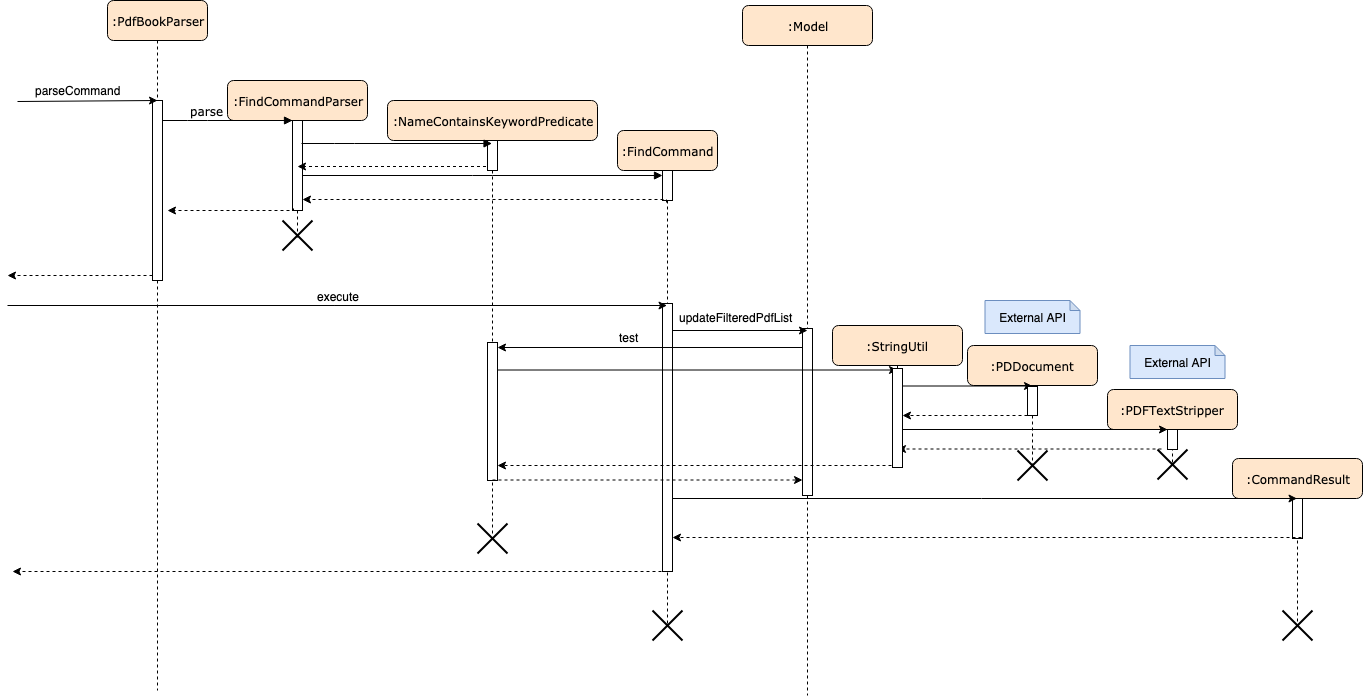

The diagram above was exported from draw.io. Its source (the exported page's mxGraphModel, read from the mxfile embedded in the PNG):
<mxGraphModel dx="2018" dy="563" grid="1" gridSize="10" guides="1" tooltips="1" connect="1" arrows="1" fold="1" page="1" pageScale="1" pageWidth="1100" pageHeight="850" background="#ffffff" math="0" shadow="0">
  <root>
    <mxCell id="0" />
    <mxCell id="1" parent="0" />
    <mxCell id="2" value=":FindCommandParser" style="shape=umlLifeline;perimeter=lifelinePerimeter;whiteSpace=wrap;html=1;container=1;collapsible=0;recursiveResize=0;outlineConnect=0;rounded=1;shadow=0;comic=0;labelBackgroundColor=none;strokeColor=#000000;strokeWidth=1;fillColor=#ffe6cc;fontFamily=Verdana;fontSize=12;align=center;" vertex="1" parent="1">
      <mxGeometry x="220" y="115" width="140" height="160" as="geometry" />
    </mxCell>
    <mxCell id="3" value="" style="html=1;points=[];perimeter=orthogonalPerimeter;rounded=0;shadow=0;comic=0;labelBackgroundColor=none;strokeColor=#000000;strokeWidth=1;fillColor=#FFFFFF;fontFamily=Verdana;fontSize=12;fontColor=#000000;align=center;" vertex="1" parent="2">
      <mxGeometry x="65" y="40" width="10" height="90" as="geometry" />
    </mxCell>
    <mxCell id="4" value="" style="shape=umlDestroy;whiteSpace=wrap;html=1;strokeWidth=2;" vertex="1" parent="2">
      <mxGeometry x="55" y="140" width="30" height="30" as="geometry" />
    </mxCell>
    <mxCell id="5" value=":FindCommand" style="shape=umlLifeline;perimeter=lifelinePerimeter;whiteSpace=wrap;html=1;container=1;collapsible=0;recursiveResize=0;outlineConnect=0;rounded=1;shadow=0;comic=0;labelBackgroundColor=none;strokeColor=#000000;strokeWidth=1;fillColor=#ffe6cc;fontFamily=Verdana;fontSize=12;align=center;" vertex="1" parent="1">
      <mxGeometry x="610" y="165" width="100" height="495" as="geometry" />
    </mxCell>
    <mxCell id="6" value="" style="html=1;points=[];perimeter=orthogonalPerimeter;rounded=0;shadow=0;comic=0;labelBackgroundColor=none;strokeColor=#000000;strokeWidth=1;fillColor=#FFFFFF;fontFamily=Verdana;fontSize=12;fontColor=#000000;align=center;" vertex="1" parent="5">
      <mxGeometry x="45" y="40" width="10" height="30" as="geometry" />
    </mxCell>
    <mxCell id="7" value="" style="html=1;points=[];perimeter=orthogonalPerimeter;rounded=0;shadow=0;comic=0;labelBackgroundColor=none;strokeColor=#000000;strokeWidth=1;fillColor=#FFFFFF;fontFamily=Verdana;fontSize=12;fontColor=#000000;align=center;" vertex="1" parent="5">
      <mxGeometry x="45" y="173" width="10" height="268" as="geometry" />
    </mxCell>
    <mxCell id="8" value="" style="shape=umlDestroy;whiteSpace=wrap;html=1;strokeWidth=2;" vertex="1" parent="5">
      <mxGeometry x="35" y="480" width="30" height="30" as="geometry" />
    </mxCell>
    <mxCell id="9" value=":PdfBookParser" style="shape=umlLifeline;perimeter=lifelinePerimeter;whiteSpace=wrap;html=1;container=1;collapsible=0;recursiveResize=0;outlineConnect=0;rounded=1;shadow=0;comic=0;labelBackgroundColor=none;strokeColor=#000000;strokeWidth=1;fillColor=#ffe6cc;fontFamily=Verdana;fontSize=12;align=center;" vertex="1" parent="1">
      <mxGeometry x="100" y="35" width="100" height="690" as="geometry" />
    </mxCell>
    <mxCell id="10" value="" style="html=1;points=[];perimeter=orthogonalPerimeter;rounded=0;shadow=0;comic=0;labelBackgroundColor=none;strokeColor=#000000;strokeWidth=1;fillColor=#FFFFFF;fontFamily=Verdana;fontSize=12;fontColor=#000000;align=center;" vertex="1" parent="9">
      <mxGeometry x="45" y="100" width="10" height="180" as="geometry" />
    </mxCell>
    <mxCell id="11" value="parse" style="html=1;verticalAlign=bottom;endArrow=block;entryX=0;entryY=0;labelBackgroundColor=none;fontFamily=Verdana;fontSize=12;edgeStyle=elbowEdgeStyle;elbow=vertical;" edge="1" source="10" target="3" parent="1">
      <mxGeometry x="-0.3158" relative="1" as="geometry">
        <mxPoint x="220" y="145" as="sourcePoint" />
        <Array as="points">
          <mxPoint x="190" y="155" />
        </Array>
        <mxPoint as="offset" />
      </mxGeometry>
    </mxCell>
    <mxCell id="12" value="" style="endArrow=classic;html=1;entryX=0.5;entryY=0.002;entryDx=0;entryDy=0;entryPerimeter=0;" edge="1" target="10" parent="1">
      <mxGeometry width="50" height="50" relative="1" as="geometry">
        <mxPoint x="10" y="136" as="sourcePoint" />
        <mxPoint x="100" y="110" as="targetPoint" />
      </mxGeometry>
    </mxCell>
    <mxCell id="13" value="parseCommand" style="text;html=1;resizable=0;points=[];align=center;verticalAlign=middle;labelBackgroundColor=#ffffff;" vertex="1" connectable="0" parent="12">
      <mxGeometry x="-0.1571" y="4" relative="1" as="geometry">
        <mxPoint x="1" y="-7" as="offset" />
      </mxGeometry>
    </mxCell>
    <mxCell id="14" style="edgeStyle=orthogonalEdgeStyle;rounded=0;orthogonalLoop=1;jettySize=auto;html=1;dashed=1;" edge="1" source="25" parent="1">
      <mxGeometry relative="1" as="geometry">
        <mxPoint x="290" y="201" as="targetPoint" />
        <mxPoint x="470" y="250" as="sourcePoint" />
        <Array as="points">
          <mxPoint x="450" y="201" />
          <mxPoint x="450" y="201" />
        </Array>
      </mxGeometry>
    </mxCell>
    <mxCell id="15" style="edgeStyle=orthogonalEdgeStyle;rounded=0;orthogonalLoop=1;jettySize=auto;html=1;dashed=1;exitX=0.1;exitY=0.978;exitDx=0;exitDy=0;exitPerimeter=0;" edge="1" source="3" parent="1">
      <mxGeometry relative="1" as="geometry">
        <mxPoint x="160" y="245" as="targetPoint" />
        <Array as="points">
          <mxPoint x="286" y="245" />
        </Array>
      </mxGeometry>
    </mxCell>
    <mxCell id="16" style="edgeStyle=orthogonalEdgeStyle;rounded=0;orthogonalLoop=1;jettySize=auto;html=1;dashed=1;" edge="1" source="10" parent="1">
      <mxGeometry relative="1" as="geometry">
        <mxPoint y="310" as="targetPoint" />
        <Array as="points">
          <mxPoint y="310" />
        </Array>
      </mxGeometry>
    </mxCell>
    <mxCell id="17" value="" style="endArrow=classic;html=1;" edge="1" target="5" parent="1">
      <mxGeometry width="50" height="50" relative="1" as="geometry">
        <mxPoint y="340" as="sourcePoint" />
        <mxPoint x="60" y="340" as="targetPoint" />
      </mxGeometry>
    </mxCell>
    <mxCell id="18" value="execute" style="text;html=1;resizable=0;points=[];align=center;verticalAlign=middle;labelBackgroundColor=#ffffff;" vertex="1" connectable="0" parent="17">
      <mxGeometry x="0.1346" relative="1" as="geometry">
        <mxPoint x="-44" y="-10" as="offset" />
      </mxGeometry>
    </mxCell>
    <mxCell id="19" value=":CommandResult" style="shape=umlLifeline;perimeter=lifelinePerimeter;whiteSpace=wrap;html=1;container=1;collapsible=0;recursiveResize=0;outlineConnect=0;rounded=1;shadow=0;comic=0;labelBackgroundColor=none;strokeColor=#000000;strokeWidth=1;fillColor=#ffe6cc;fontFamily=Verdana;fontSize=12;align=center;" vertex="1" parent="1">
      <mxGeometry x="1225" y="493" width="130" height="167" as="geometry" />
    </mxCell>
    <mxCell id="20" value="" style="html=1;points=[];perimeter=orthogonalPerimeter;rounded=0;shadow=0;comic=0;labelBackgroundColor=none;strokeColor=#000000;strokeWidth=1;fillColor=#FFFFFF;fontFamily=Verdana;fontSize=12;fontColor=#000000;align=center;" vertex="1" parent="19">
      <mxGeometry x="60" y="40" width="10" height="40" as="geometry" />
    </mxCell>
    <mxCell id="21" style="edgeStyle=orthogonalEdgeStyle;rounded=0;orthogonalLoop=1;jettySize=auto;html=1;dashed=1;" edge="1" parent="1">
      <mxGeometry relative="1" as="geometry">
        <mxPoint x="5" y="606" as="targetPoint" />
        <mxPoint x="660" y="606" as="sourcePoint" />
        <Array as="points">
          <mxPoint x="30" y="605.5" />
        </Array>
      </mxGeometry>
    </mxCell>
    <mxCell id="22" value=":Model&lt;br&gt;" style="shape=umlLifeline;perimeter=lifelinePerimeter;whiteSpace=wrap;html=1;container=1;collapsible=0;recursiveResize=0;outlineConnect=0;rounded=1;shadow=0;comic=0;labelBackgroundColor=none;strokeColor=#000000;strokeWidth=1;fillColor=#ffe6cc;fontFamily=Verdana;fontSize=12;align=center;" vertex="1" parent="1">
      <mxGeometry x="735" y="40" width="130" height="690" as="geometry" />
    </mxCell>
    <mxCell id="23" value="" style="html=1;points=[];perimeter=orthogonalPerimeter;rounded=0;shadow=0;comic=0;labelBackgroundColor=none;strokeColor=#000000;strokeWidth=1;fillColor=#FFFFFF;fontFamily=Verdana;fontSize=12;fontColor=#000000;align=center;" vertex="1" parent="22">
      <mxGeometry x="60" y="323" width="10" height="167" as="geometry" />
    </mxCell>
    <mxCell id="24" value="" style="endArrow=classic;html=1;" edge="1" parent="1">
      <mxGeometry width="50" height="50" relative="1" as="geometry">
        <mxPoint x="665" y="365" as="sourcePoint" />
        <mxPoint x="800" y="365" as="targetPoint" />
      </mxGeometry>
    </mxCell>
    <mxCell id="25" value=":NameContainsKeywordPredicate&lt;br&gt;" style="shape=umlLifeline;perimeter=lifelinePerimeter;whiteSpace=wrap;html=1;container=1;collapsible=0;recursiveResize=0;outlineConnect=0;rounded=1;shadow=0;comic=0;labelBackgroundColor=none;strokeColor=#000000;strokeWidth=1;fillColor=#ffe6cc;fontFamily=Verdana;fontSize=12;align=center;size=40;" vertex="1" parent="1">
      <mxGeometry x="380" y="135" width="210" height="435" as="geometry" />
    </mxCell>
    <mxCell id="26" value="" style="html=1;points=[];perimeter=orthogonalPerimeter;rounded=0;shadow=0;comic=0;labelBackgroundColor=none;strokeColor=#000000;strokeWidth=1;fillColor=#FFFFFF;fontFamily=Verdana;fontSize=12;fontColor=#000000;align=center;" vertex="1" parent="25">
      <mxGeometry x="100" y="40" width="10" height="30" as="geometry" />
    </mxCell>
    <mxCell id="27" value="" style="html=1;points=[];perimeter=orthogonalPerimeter;rounded=0;shadow=0;comic=0;labelBackgroundColor=none;strokeColor=#000000;strokeWidth=1;fillColor=#FFFFFF;fontFamily=Verdana;fontSize=12;fontColor=#000000;align=center;" vertex="1" parent="25">
      <mxGeometry x="100" y="242" width="10" height="138" as="geometry" />
    </mxCell>
    <mxCell id="28" value="" style="html=1;verticalAlign=bottom;endArrow=block;labelBackgroundColor=none;fontFamily=Verdana;fontSize=12;edgeStyle=elbowEdgeStyle;elbow=vertical;exitX=0.9;exitY=0.256;exitDx=0;exitDy=0;exitPerimeter=0;" edge="1" source="3" target="25" parent="1">
      <mxGeometry relative="1" as="geometry">
        <mxPoint x="294" y="178" as="sourcePoint" />
        <mxPoint x="600" y="190" as="targetPoint" />
        <Array as="points" />
      </mxGeometry>
    </mxCell>
    <mxCell id="29" value="" style="html=1;verticalAlign=bottom;endArrow=block;labelBackgroundColor=none;fontFamily=Verdana;fontSize=12;edgeStyle=elbowEdgeStyle;elbow=vertical;exitX=0.9;exitY=0.256;exitDx=0;exitDy=0;exitPerimeter=0;" edge="1" target="6" parent="1">
      <mxGeometry relative="1" as="geometry">
        <mxPoint x="295" y="210" as="sourcePoint" />
        <mxPoint x="485.5" y="210" as="targetPoint" />
        <Array as="points" />
      </mxGeometry>
    </mxCell>
    <mxCell id="30" style="edgeStyle=orthogonalEdgeStyle;rounded=0;orthogonalLoop=1;jettySize=auto;html=1;dashed=1;exitX=0.4;exitY=1;exitDx=0;exitDy=0;exitPerimeter=0;" edge="1" parent="1">
      <mxGeometry relative="1" as="geometry">
        <mxPoint x="295" y="234" as="targetPoint" />
        <mxPoint x="659" y="237" as="sourcePoint" />
        <Array as="points">
          <mxPoint x="659" y="234" />
        </Array>
      </mxGeometry>
    </mxCell>
    <mxCell id="31" value="updateFilteredPdfList&lt;br&gt;" style="text;html=1;resizable=0;points=[];autosize=1;align=left;verticalAlign=top;spacingTop=-4;" vertex="1" parent="1">
      <mxGeometry x="670" y="342.5" width="130" height="20" as="geometry" />
    </mxCell>
    <mxCell id="32" value="" style="endArrow=classic;html=1;entryX=1;entryY=0.033;entryDx=0;entryDy=0;entryPerimeter=0;" edge="1" source="23" target="27" parent="1">
      <mxGeometry width="50" height="50" relative="1" as="geometry">
        <mxPoint x="550" y="417.5" as="sourcePoint" />
        <mxPoint x="510" y="377" as="targetPoint" />
      </mxGeometry>
    </mxCell>
    <mxCell id="33" value="test" style="text;html=1;resizable=0;points=[];align=center;verticalAlign=middle;labelBackgroundColor=#ffffff;" vertex="1" connectable="0" parent="32">
      <mxGeometry x="-0.0196" y="2" relative="1" as="geometry">
        <mxPoint x="-24.5" y="-13" as="offset" />
      </mxGeometry>
    </mxCell>
    <mxCell id="34" value=":PDDocument&lt;br&gt;" style="shape=umlLifeline;perimeter=lifelinePerimeter;whiteSpace=wrap;html=1;container=1;collapsible=0;recursiveResize=0;outlineConnect=0;rounded=1;shadow=0;comic=0;labelBackgroundColor=none;strokeColor=#000000;strokeWidth=1;fillColor=#ffe6cc;fontFamily=Verdana;fontSize=12;align=center;" vertex="1" parent="1">
      <mxGeometry x="960" y="380" width="130" height="122" as="geometry" />
    </mxCell>
    <mxCell id="35" value="" style="endArrow=classic;html=1;" edge="1" parent="34" source="54">
      <mxGeometry width="50" height="50" relative="1" as="geometry">
        <mxPoint x="-60" y="41" as="sourcePoint" />
        <mxPoint x="65" y="40.5" as="targetPoint" />
      </mxGeometry>
    </mxCell>
    <mxCell id="36" value="" style="html=1;points=[];perimeter=orthogonalPerimeter;rounded=0;shadow=0;comic=0;labelBackgroundColor=none;strokeColor=#000000;strokeWidth=1;fillColor=#FFFFFF;fontFamily=Verdana;fontSize=12;fontColor=#000000;align=center;" vertex="1" parent="34">
      <mxGeometry x="60" y="41" width="10" height="29" as="geometry" />
    </mxCell>
    <mxCell id="37" value="External API" style="shape=note;whiteSpace=wrap;html=1;backgroundOutline=1;darkOpacity=0.05;size=10;fillColor=#dae8fc;strokeColor=#6c8ebf;" vertex="1" parent="1">
      <mxGeometry x="977.5" y="335" width="95" height="33" as="geometry" />
    </mxCell>
    <mxCell id="38" value="" style="endArrow=classic;html=1;dashed=1;" edge="1" source="36" target="54" parent="1">
      <mxGeometry width="50" height="50" relative="1" as="geometry">
        <mxPoint x="932.5" y="486" as="sourcePoint" />
        <mxPoint x="982.5" y="436" as="targetPoint" />
        <Array as="points">
          <mxPoint x="980" y="450" />
        </Array>
      </mxGeometry>
    </mxCell>
    <mxCell id="39" value=":PDFTextStripper" style="shape=umlLifeline;perimeter=lifelinePerimeter;whiteSpace=wrap;html=1;container=1;collapsible=0;recursiveResize=0;outlineConnect=0;rounded=1;shadow=0;comic=0;labelBackgroundColor=none;strokeColor=#000000;strokeWidth=1;fillColor=#ffe6cc;fontFamily=Verdana;fontSize=12;align=center;" vertex="1" parent="1">
      <mxGeometry x="1100" y="424" width="130" height="76" as="geometry" />
    </mxCell>
    <mxCell id="40" value="" style="html=1;points=[];perimeter=orthogonalPerimeter;rounded=0;shadow=0;comic=0;labelBackgroundColor=none;strokeColor=#000000;strokeWidth=1;fillColor=#FFFFFF;fontFamily=Verdana;fontSize=12;fontColor=#000000;align=center;" vertex="1" parent="39">
      <mxGeometry x="60" y="40" width="10" height="20" as="geometry" />
    </mxCell>
    <mxCell id="41" value="" style="endArrow=classic;html=1;" edge="1" source="54" target="40" parent="1">
      <mxGeometry width="50" height="50" relative="1" as="geometry">
        <mxPoint x="902.5" y="459.5" as="sourcePoint" />
        <mxPoint x="1092.5" y="459.5" as="targetPoint" />
      </mxGeometry>
    </mxCell>
    <mxCell id="42" value="" style="endArrow=classic;html=1;entryX=1.1;entryY=0.597;entryDx=0;entryDy=0;entryPerimeter=0;dashed=1;" edge="1" parent="1">
      <mxGeometry width="50" height="50" relative="1" as="geometry">
        <mxPoint x="1154" y="483.5" as="sourcePoint" />
        <mxPoint x="890" y="483.5" as="targetPoint" />
      </mxGeometry>
    </mxCell>
    <mxCell id="43" value="" style="endArrow=classic;html=1;dashed=1;" edge="1" parent="1">
      <mxGeometry width="50" height="50" relative="1" as="geometry">
        <mxPoint x="890" y="500" as="sourcePoint" />
        <mxPoint x="490" y="500" as="targetPoint" />
      </mxGeometry>
    </mxCell>
    <mxCell id="44" value="" style="endArrow=classic;html=1;dashed=1;" edge="1" target="23" parent="1">
      <mxGeometry width="50" height="50" relative="1" as="geometry">
        <mxPoint x="485" y="514.5" as="sourcePoint" />
        <mxPoint x="685" y="514.5" as="targetPoint" />
      </mxGeometry>
    </mxCell>
    <mxCell id="45" value="" style="endArrow=classic;html=1;" edge="1" source="7" target="19" parent="1">
      <mxGeometry width="50" height="50" relative="1" as="geometry">
        <mxPoint x="700" y="535" as="sourcePoint" />
        <mxPoint x="1190" y="535" as="targetPoint" />
      </mxGeometry>
    </mxCell>
    <mxCell id="46" value="" style="endArrow=classic;html=1;dashed=1;" edge="1" target="7" parent="1">
      <mxGeometry width="50" height="50" relative="1" as="geometry">
        <mxPoint x="1294" y="572" as="sourcePoint" />
        <mxPoint x="1030" y="572" as="targetPoint" />
      </mxGeometry>
    </mxCell>
    <mxCell id="47" value="" style="shape=umlDestroy;whiteSpace=wrap;html=1;strokeWidth=2;" vertex="1" parent="1">
      <mxGeometry x="1010" y="485" width="30" height="30" as="geometry" />
    </mxCell>
    <mxCell id="48" value="" style="shape=umlDestroy;whiteSpace=wrap;html=1;strokeWidth=2;" vertex="1" parent="1">
      <mxGeometry x="1150" y="484" width="30" height="30" as="geometry" />
    </mxCell>
    <mxCell id="49" value="External API" style="shape=note;whiteSpace=wrap;html=1;backgroundOutline=1;darkOpacity=0.05;size=10;fillColor=#dae8fc;strokeColor=#6c8ebf;" vertex="1" parent="1">
      <mxGeometry x="1122.5" y="380" width="95" height="33" as="geometry" />
    </mxCell>
    <mxCell id="50" value="" style="shape=umlDestroy;whiteSpace=wrap;html=1;strokeWidth=2;" vertex="1" parent="1">
      <mxGeometry x="470" y="558" width="30" height="30" as="geometry" />
    </mxCell>
    <mxCell id="51" value="" style="shape=umlDestroy;whiteSpace=wrap;html=1;strokeWidth=2;" vertex="1" parent="1">
      <mxGeometry x="1275" y="645" width="30" height="30" as="geometry" />
    </mxCell>
    <mxCell id="52" value=":StringUtil&lt;br&gt;" style="shape=umlLifeline;perimeter=lifelinePerimeter;whiteSpace=wrap;html=1;container=1;collapsible=0;recursiveResize=0;outlineConnect=0;rounded=1;shadow=0;comic=0;labelBackgroundColor=none;strokeColor=#000000;strokeWidth=1;fillColor=#ffe6cc;fontFamily=Verdana;fontSize=12;align=center;" vertex="1" parent="1">
      <mxGeometry x="825" y="360" width="130" height="140" as="geometry" />
    </mxCell>
    <mxCell id="53" value="" style="endArrow=classic;html=1;" edge="1" parent="52">
      <mxGeometry width="50" height="50" relative="1" as="geometry">
        <mxPoint x="-335" y="44.5" as="sourcePoint" />
        <mxPoint x="65" y="44.5" as="targetPoint" />
      </mxGeometry>
    </mxCell>
    <mxCell id="54" value="" style="html=1;points=[];perimeter=orthogonalPerimeter;rounded=0;shadow=0;comic=0;labelBackgroundColor=none;strokeColor=#000000;strokeWidth=1;fillColor=#FFFFFF;fontFamily=Verdana;fontSize=12;fontColor=#000000;align=center;" vertex="1" parent="1">
      <mxGeometry x="885" y="403" width="10" height="99" as="geometry" />
    </mxCell>
  </root>
</mxGraphModel>